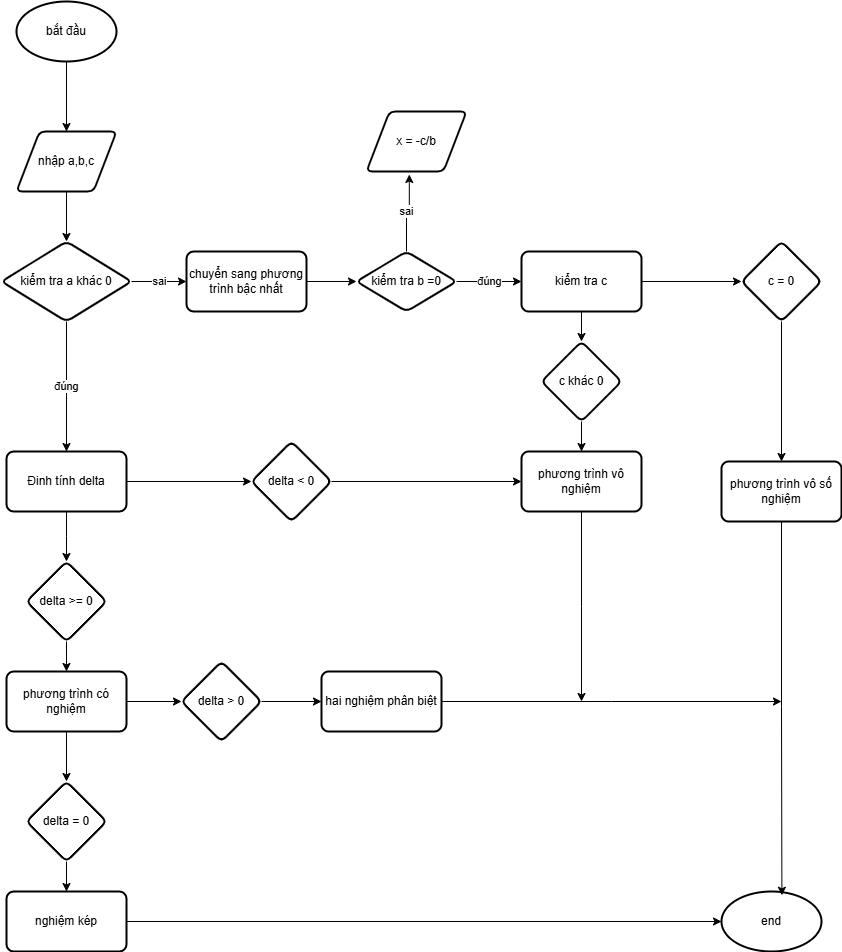

The diagram above was exported from draw.io. Its source (the exported page's mxGraphModel, read from the mxfile embedded in the PNG):
<mxGraphModel dx="1900" dy="603" grid="1" gridSize="10" guides="1" tooltips="1" connect="1" arrows="1" fold="1" page="1" pageScale="1" pageWidth="850" pageHeight="1100" math="0" shadow="0">
  <root>
    <mxCell id="0" />
    <mxCell id="1" parent="0" />
    <mxCell id="7RbVFS7zHd7MPqLqPGRi-2" value="bắt đầu" style="strokeWidth=2;html=1;shape=mxgraph.flowchart.start_1;whiteSpace=wrap;" vertex="1" parent="1">
      <mxGeometry x="-775" y="70" width="100" height="60" as="geometry" />
    </mxCell>
    <mxCell id="7RbVFS7zHd7MPqLqPGRi-3" value="" style="endArrow=classic;html=1;rounded=0;exitX=0.5;exitY=1;exitDx=0;exitDy=0;exitPerimeter=0;" edge="1" parent="1" source="7RbVFS7zHd7MPqLqPGRi-2">
      <mxGeometry relative="1" as="geometry">
        <mxPoint x="-725" y="170" as="sourcePoint" />
        <mxPoint x="-725" y="200" as="targetPoint" />
      </mxGeometry>
    </mxCell>
    <mxCell id="7RbVFS7zHd7MPqLqPGRi-9" value="" style="edgeStyle=orthogonalEdgeStyle;rounded=0;orthogonalLoop=1;jettySize=auto;html=1;" edge="1" parent="1" source="7RbVFS7zHd7MPqLqPGRi-6" target="7RbVFS7zHd7MPqLqPGRi-8">
      <mxGeometry relative="1" as="geometry" />
    </mxCell>
    <mxCell id="7RbVFS7zHd7MPqLqPGRi-6" value="nhập a,b,c" style="shape=parallelogram;html=1;strokeWidth=2;perimeter=parallelogramPerimeter;whiteSpace=wrap;rounded=1;arcSize=12;size=0.23;" vertex="1" parent="1">
      <mxGeometry x="-775" y="200" width="100" height="60" as="geometry" />
    </mxCell>
    <mxCell id="7RbVFS7zHd7MPqLqPGRi-15" value="đúng" style="edgeStyle=orthogonalEdgeStyle;rounded=0;orthogonalLoop=1;jettySize=auto;html=1;" edge="1" parent="1" source="7RbVFS7zHd7MPqLqPGRi-8" target="7RbVFS7zHd7MPqLqPGRi-14">
      <mxGeometry relative="1" as="geometry" />
    </mxCell>
    <mxCell id="7RbVFS7zHd7MPqLqPGRi-17" value="sai" style="edgeStyle=orthogonalEdgeStyle;rounded=0;orthogonalLoop=1;jettySize=auto;html=1;" edge="1" parent="1" source="7RbVFS7zHd7MPqLqPGRi-8" target="7RbVFS7zHd7MPqLqPGRi-16">
      <mxGeometry relative="1" as="geometry" />
    </mxCell>
    <mxCell id="7RbVFS7zHd7MPqLqPGRi-8" value="kiểm tra a khác 0" style="rhombus;whiteSpace=wrap;html=1;strokeWidth=2;rounded=1;arcSize=12;" vertex="1" parent="1">
      <mxGeometry x="-790" y="310" width="130" height="80" as="geometry" />
    </mxCell>
    <mxCell id="7RbVFS7zHd7MPqLqPGRi-34" value="" style="edgeStyle=orthogonalEdgeStyle;rounded=0;orthogonalLoop=1;jettySize=auto;html=1;" edge="1" parent="1" source="7RbVFS7zHd7MPqLqPGRi-14">
      <mxGeometry relative="1" as="geometry">
        <mxPoint x="-725" y="630" as="targetPoint" />
      </mxGeometry>
    </mxCell>
    <mxCell id="7RbVFS7zHd7MPqLqPGRi-36" value="" style="edgeStyle=orthogonalEdgeStyle;rounded=0;orthogonalLoop=1;jettySize=auto;html=1;" edge="1" parent="1" source="7RbVFS7zHd7MPqLqPGRi-14" target="7RbVFS7zHd7MPqLqPGRi-35">
      <mxGeometry relative="1" as="geometry" />
    </mxCell>
    <mxCell id="7RbVFS7zHd7MPqLqPGRi-14" value="Đinh tính delta" style="whiteSpace=wrap;html=1;strokeWidth=2;rounded=1;arcSize=12;" vertex="1" parent="1">
      <mxGeometry x="-785" y="520" width="120" height="60" as="geometry" />
    </mxCell>
    <mxCell id="7RbVFS7zHd7MPqLqPGRi-16" value="chuyển sang phương trình bậc nhất" style="whiteSpace=wrap;html=1;strokeWidth=2;rounded=1;arcSize=12;" vertex="1" parent="1">
      <mxGeometry x="-605" y="320" width="120" height="60" as="geometry" />
    </mxCell>
    <mxCell id="7RbVFS7zHd7MPqLqPGRi-20" value="" style="edgeStyle=orthogonalEdgeStyle;rounded=0;orthogonalLoop=1;jettySize=auto;html=1;" edge="1" parent="1" source="7RbVFS7zHd7MPqLqPGRi-16" target="7RbVFS7zHd7MPqLqPGRi-10">
      <mxGeometry relative="1" as="geometry">
        <mxPoint x="-485" y="350" as="sourcePoint" />
        <mxPoint x="-385" y="350" as="targetPoint" />
      </mxGeometry>
    </mxCell>
    <mxCell id="7RbVFS7zHd7MPqLqPGRi-22" value="đúng" style="edgeStyle=orthogonalEdgeStyle;rounded=0;orthogonalLoop=1;jettySize=auto;html=1;" edge="1" parent="1" source="7RbVFS7zHd7MPqLqPGRi-10" target="7RbVFS7zHd7MPqLqPGRi-21">
      <mxGeometry relative="1" as="geometry" />
    </mxCell>
    <mxCell id="7RbVFS7zHd7MPqLqPGRi-24" value="sai" style="edgeStyle=orthogonalEdgeStyle;rounded=0;orthogonalLoop=1;jettySize=auto;html=1;entryX=0.428;entryY=1.05;entryDx=0;entryDy=0;entryPerimeter=0;" edge="1" parent="1" source="7RbVFS7zHd7MPqLqPGRi-10" target="7RbVFS7zHd7MPqLqPGRi-50">
      <mxGeometry relative="1" as="geometry">
        <mxPoint x="-410" y="220" as="targetPoint" />
      </mxGeometry>
    </mxCell>
    <mxCell id="7RbVFS7zHd7MPqLqPGRi-10" value="kiểm tra b =0" style="rhombus;whiteSpace=wrap;html=1;strokeWidth=2;rounded=1;arcSize=12;" vertex="1" parent="1">
      <mxGeometry x="-435" y="320" width="100" height="60" as="geometry" />
    </mxCell>
    <mxCell id="7RbVFS7zHd7MPqLqPGRi-26" value="" style="edgeStyle=orthogonalEdgeStyle;rounded=0;orthogonalLoop=1;jettySize=auto;html=1;" edge="1" parent="1" source="7RbVFS7zHd7MPqLqPGRi-21" target="7RbVFS7zHd7MPqLqPGRi-25">
      <mxGeometry relative="1" as="geometry" />
    </mxCell>
    <mxCell id="7RbVFS7zHd7MPqLqPGRi-28" value="" style="edgeStyle=orthogonalEdgeStyle;rounded=0;orthogonalLoop=1;jettySize=auto;html=1;" edge="1" parent="1" source="7RbVFS7zHd7MPqLqPGRi-21" target="7RbVFS7zHd7MPqLqPGRi-27">
      <mxGeometry relative="1" as="geometry" />
    </mxCell>
    <mxCell id="7RbVFS7zHd7MPqLqPGRi-21" value="kiểm tra c" style="whiteSpace=wrap;html=1;strokeWidth=2;rounded=1;arcSize=12;" vertex="1" parent="1">
      <mxGeometry x="-270" y="320" width="120" height="60" as="geometry" />
    </mxCell>
    <mxCell id="7RbVFS7zHd7MPqLqPGRi-32" value="" style="edgeStyle=orthogonalEdgeStyle;rounded=0;orthogonalLoop=1;jettySize=auto;html=1;" edge="1" parent="1" source="7RbVFS7zHd7MPqLqPGRi-25" target="7RbVFS7zHd7MPqLqPGRi-31">
      <mxGeometry relative="1" as="geometry" />
    </mxCell>
    <mxCell id="7RbVFS7zHd7MPqLqPGRi-25" value="c = 0" style="rhombus;whiteSpace=wrap;html=1;strokeWidth=2;rounded=1;arcSize=12;" vertex="1" parent="1">
      <mxGeometry x="-50" y="310" width="80" height="80" as="geometry" />
    </mxCell>
    <mxCell id="7RbVFS7zHd7MPqLqPGRi-30" value="" style="edgeStyle=orthogonalEdgeStyle;rounded=0;orthogonalLoop=1;jettySize=auto;html=1;" edge="1" parent="1" source="7RbVFS7zHd7MPqLqPGRi-27" target="7RbVFS7zHd7MPqLqPGRi-29">
      <mxGeometry relative="1" as="geometry" />
    </mxCell>
    <mxCell id="7RbVFS7zHd7MPqLqPGRi-27" value="c khác 0" style="rhombus;whiteSpace=wrap;html=1;strokeWidth=2;rounded=1;arcSize=12;" vertex="1" parent="1">
      <mxGeometry x="-250" y="410" width="80" height="80" as="geometry" />
    </mxCell>
    <mxCell id="7RbVFS7zHd7MPqLqPGRi-54" style="edgeStyle=orthogonalEdgeStyle;rounded=0;orthogonalLoop=1;jettySize=auto;html=1;exitX=0.5;exitY=1;exitDx=0;exitDy=0;" edge="1" parent="1" source="7RbVFS7zHd7MPqLqPGRi-29">
      <mxGeometry relative="1" as="geometry">
        <mxPoint x="-210" y="770" as="targetPoint" />
      </mxGeometry>
    </mxCell>
    <mxCell id="7RbVFS7zHd7MPqLqPGRi-29" value="phương trình vô nghiệm" style="whiteSpace=wrap;html=1;strokeWidth=2;rounded=1;arcSize=12;" vertex="1" parent="1">
      <mxGeometry x="-270" y="520" width="120" height="60" as="geometry" />
    </mxCell>
    <mxCell id="7RbVFS7zHd7MPqLqPGRi-31" value="phương trình vô số nghiệm" style="whiteSpace=wrap;html=1;strokeWidth=2;rounded=1;arcSize=12;" vertex="1" parent="1">
      <mxGeometry x="-70" y="530" width="120" height="60" as="geometry" />
    </mxCell>
    <mxCell id="7RbVFS7zHd7MPqLqPGRi-41" value="" style="edgeStyle=orthogonalEdgeStyle;rounded=0;orthogonalLoop=1;jettySize=auto;html=1;" edge="1" parent="1" source="7RbVFS7zHd7MPqLqPGRi-33" target="7RbVFS7zHd7MPqLqPGRi-40">
      <mxGeometry relative="1" as="geometry" />
    </mxCell>
    <mxCell id="7RbVFS7zHd7MPqLqPGRi-33" value="delta &amp;gt;= 0" style="rhombus;whiteSpace=wrap;html=1;strokeWidth=2;rounded=1;arcSize=12;" vertex="1" parent="1">
      <mxGeometry x="-765" y="630" width="80" height="80" as="geometry" />
    </mxCell>
    <mxCell id="7RbVFS7zHd7MPqLqPGRi-38" value="" style="edgeStyle=orthogonalEdgeStyle;rounded=0;orthogonalLoop=1;jettySize=auto;html=1;entryX=0;entryY=0.5;entryDx=0;entryDy=0;" edge="1" parent="1" source="7RbVFS7zHd7MPqLqPGRi-35" target="7RbVFS7zHd7MPqLqPGRi-29">
      <mxGeometry relative="1" as="geometry">
        <mxPoint x="-280" y="550" as="targetPoint" />
      </mxGeometry>
    </mxCell>
    <mxCell id="7RbVFS7zHd7MPqLqPGRi-35" value="delta &amp;lt; 0" style="rhombus;whiteSpace=wrap;html=1;strokeWidth=2;rounded=1;arcSize=12;" vertex="1" parent="1">
      <mxGeometry x="-540" y="510" width="80" height="80" as="geometry" />
    </mxCell>
    <mxCell id="7RbVFS7zHd7MPqLqPGRi-43" value="" style="edgeStyle=orthogonalEdgeStyle;rounded=0;orthogonalLoop=1;jettySize=auto;html=1;" edge="1" parent="1" source="7RbVFS7zHd7MPqLqPGRi-40" target="7RbVFS7zHd7MPqLqPGRi-42">
      <mxGeometry relative="1" as="geometry" />
    </mxCell>
    <mxCell id="7RbVFS7zHd7MPqLqPGRi-45" value="" style="edgeStyle=orthogonalEdgeStyle;rounded=0;orthogonalLoop=1;jettySize=auto;html=1;" edge="1" parent="1" source="7RbVFS7zHd7MPqLqPGRi-40" target="7RbVFS7zHd7MPqLqPGRi-44">
      <mxGeometry relative="1" as="geometry" />
    </mxCell>
    <mxCell id="7RbVFS7zHd7MPqLqPGRi-40" value="phương trình có nghiệm" style="whiteSpace=wrap;html=1;strokeWidth=2;rounded=1;arcSize=12;" vertex="1" parent="1">
      <mxGeometry x="-785" y="740" width="120" height="60" as="geometry" />
    </mxCell>
    <mxCell id="7RbVFS7zHd7MPqLqPGRi-47" value="" style="edgeStyle=orthogonalEdgeStyle;rounded=0;orthogonalLoop=1;jettySize=auto;html=1;" edge="1" parent="1" source="7RbVFS7zHd7MPqLqPGRi-42" target="7RbVFS7zHd7MPqLqPGRi-46">
      <mxGeometry relative="1" as="geometry" />
    </mxCell>
    <mxCell id="7RbVFS7zHd7MPqLqPGRi-42" value="delta = 0" style="rhombus;whiteSpace=wrap;html=1;strokeWidth=2;rounded=1;arcSize=12;" vertex="1" parent="1">
      <mxGeometry x="-765" y="850" width="80" height="80" as="geometry" />
    </mxCell>
    <mxCell id="7RbVFS7zHd7MPqLqPGRi-49" value="" style="edgeStyle=orthogonalEdgeStyle;rounded=0;orthogonalLoop=1;jettySize=auto;html=1;" edge="1" parent="1" source="7RbVFS7zHd7MPqLqPGRi-44" target="7RbVFS7zHd7MPqLqPGRi-48">
      <mxGeometry relative="1" as="geometry" />
    </mxCell>
    <mxCell id="7RbVFS7zHd7MPqLqPGRi-44" value="delta &amp;gt; 0" style="rhombus;whiteSpace=wrap;html=1;strokeWidth=2;rounded=1;arcSize=12;" vertex="1" parent="1">
      <mxGeometry x="-610" y="730" width="80" height="80" as="geometry" />
    </mxCell>
    <mxCell id="7RbVFS7zHd7MPqLqPGRi-46" value="nghiệm kép" style="whiteSpace=wrap;html=1;strokeWidth=2;rounded=1;arcSize=12;" vertex="1" parent="1">
      <mxGeometry x="-785" y="960" width="120" height="60" as="geometry" />
    </mxCell>
    <mxCell id="7RbVFS7zHd7MPqLqPGRi-55" style="edgeStyle=orthogonalEdgeStyle;rounded=0;orthogonalLoop=1;jettySize=auto;html=1;exitX=1;exitY=0.5;exitDx=0;exitDy=0;" edge="1" parent="1" source="7RbVFS7zHd7MPqLqPGRi-48">
      <mxGeometry relative="1" as="geometry">
        <mxPoint x="-10" y="770" as="targetPoint" />
      </mxGeometry>
    </mxCell>
    <mxCell id="7RbVFS7zHd7MPqLqPGRi-48" value="hai nghiệm phân biệt" style="whiteSpace=wrap;html=1;strokeWidth=2;rounded=1;arcSize=12;" vertex="1" parent="1">
      <mxGeometry x="-470" y="740" width="120" height="60" as="geometry" />
    </mxCell>
    <mxCell id="7RbVFS7zHd7MPqLqPGRi-50" value="x = -c/b" style="shape=parallelogram;html=1;strokeWidth=2;perimeter=parallelogramPerimeter;whiteSpace=wrap;rounded=1;arcSize=12;size=0.23;" vertex="1" parent="1">
      <mxGeometry x="-425" y="180" width="100" height="60" as="geometry" />
    </mxCell>
    <mxCell id="7RbVFS7zHd7MPqLqPGRi-51" value="end" style="strokeWidth=2;html=1;shape=mxgraph.flowchart.start_1;whiteSpace=wrap;" vertex="1" parent="1">
      <mxGeometry x="-70" y="960" width="100" height="60" as="geometry" />
    </mxCell>
    <mxCell id="7RbVFS7zHd7MPqLqPGRi-52" style="edgeStyle=orthogonalEdgeStyle;rounded=0;orthogonalLoop=1;jettySize=auto;html=1;exitX=0.5;exitY=1;exitDx=0;exitDy=0;entryX=0.604;entryY=0.063;entryDx=0;entryDy=0;entryPerimeter=0;" edge="1" parent="1" source="7RbVFS7zHd7MPqLqPGRi-31" target="7RbVFS7zHd7MPqLqPGRi-51">
      <mxGeometry relative="1" as="geometry" />
    </mxCell>
    <mxCell id="7RbVFS7zHd7MPqLqPGRi-53" style="edgeStyle=orthogonalEdgeStyle;rounded=0;orthogonalLoop=1;jettySize=auto;html=1;exitX=1;exitY=0.5;exitDx=0;exitDy=0;entryX=0;entryY=0.5;entryDx=0;entryDy=0;entryPerimeter=0;" edge="1" parent="1" source="7RbVFS7zHd7MPqLqPGRi-46" target="7RbVFS7zHd7MPqLqPGRi-51">
      <mxGeometry relative="1" as="geometry" />
    </mxCell>
  </root>
</mxGraphModel>